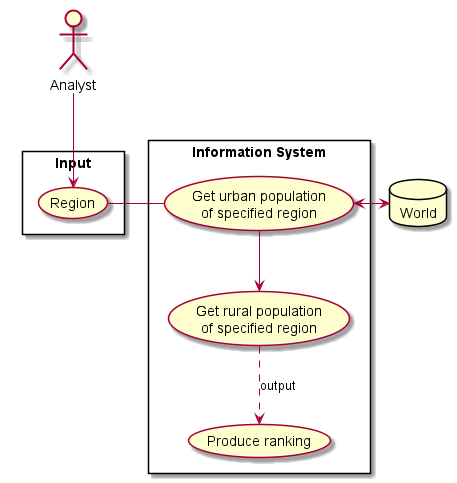

The diagram above was rendered by PlantUML. Its source (embedded in the PNG):
@startuml

actor A1 as "Analyst"

database World

rectangle "Input" {

usecase region as "Region"

A1 --> region
}

rectangle "Information System" {

    usecase UC7 as "Get urban population
                    of specified region"

    usecase UC7a as "Get rural population
                     of specified region"

    usecase UC7b as "Produce ranking"

    region - UC7
    UC7 --> UC7a
    UC7a ..> UC7b : output
    UC7 <-> World
}

@enduml